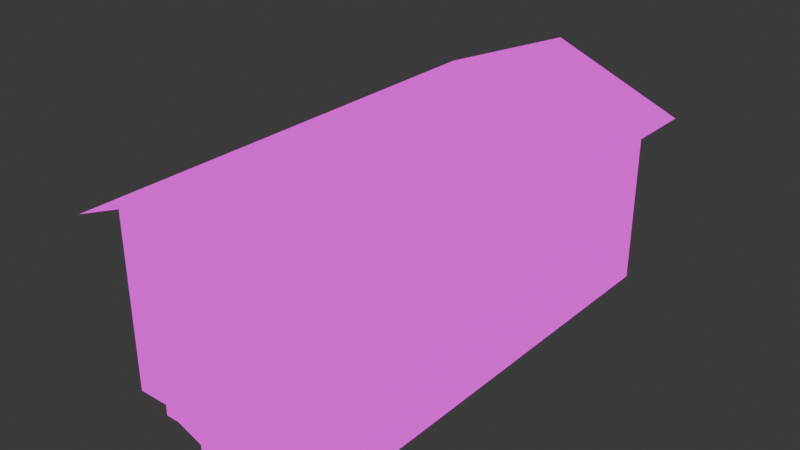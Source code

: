 # Source: storage.blend  (saved by Blender 4.2.66; exported with 4.5.12 LTS)
import bpy
from mathutils import Matrix  # noqa: F401  (used for matrix-valued properties, if any)

bpy.ops.wm.read_factory_settings(use_empty=True)
scene = bpy.context.scene
scene.name = 'Scene'

# ---- collections
col_collection = bpy.data.collections.new('Collection'); scene.collection.children.link(col_collection)

# ---- images (referenced by path relative to the original .blend; pixels are not part of the script)
import os
ASSET_DIR = os.environ.get("B2B_ASSET_DIR", "")  # directory of the original .blend (textures are referenced by path, not embedded)
HERE = os.path.dirname(os.path.abspath(__file__))  # packed textures are extracted next to this script under _unpacked/

def load_image(name, relpath, width, height, colorspace="sRGB"):
    """Load a texture the original file referenced (path relative to the .blend, or extracted next to this script)."""
    p = next((c for c in (os.path.join(HERE, relpath), os.path.join(ASSET_DIR, relpath)) if relpath and os.path.exists(c)), "")
    if p:
        img = bpy.data.images.load(p, check_existing=True)
        img.name = name
    else:  # same state as the original file: an image datablock whose file is absent (Cycles renders it pink)
        img = bpy.data.images.new(name, width, height)
        img.source = "FILE"
        img.filepath = "//" + (relpath or name)
    img.colorspace_settings.name = colorspace
    return img
img_buildings_png = load_image('buildings.png', 'buildings.png', 1024, 1024, 'sRGB')

# ---- materials (node trees are filled in below, after node groups)
mat_storage = bpy.data.materials.new('storage')
mat_storage.alpha_threshold = 0.0
mat_storage.roughness = 0.5
mat_storage.line_color = (0.0, 0.0, 0.0, 1.0)

# ---- material node trees
mat_storage.use_nodes = True; mat_storage.node_tree.nodes.clear()
_N = mat_storage.node_tree.nodes; _L = mat_storage.node_tree.links
n0 = _N.new('ShaderNodeOutputMaterial'); n0.name = 'Material Output'; n0.location = (300, 300)
n1 = _N.new('ShaderNodeEmission'); n1.name = 'Emission'; n1.location = (10, 300)
n2 = _N.new('ShaderNodeTexImage'); n2.name = 'Image Texture'; n2.location = (-280, 280)
n2.image = img_buildings_png
n2.interpolation = 'Closest'
_L.new(n1.outputs[0], n0.inputs[0])
_L.new(n2.outputs[0], n1.inputs[0])
n0.is_active_output = True

# ---- world
world_world = bpy.data.worlds.new('World'); scene.world = world_world
world_world.use_nodes = True; world_world.node_tree.nodes.clear()
_N = world_world.node_tree.nodes; _L = world_world.node_tree.links
n0 = _N.new('ShaderNodeOutputWorld'); n0.name = 'World Output'; n0.location = (300, 300)
n1 = _N.new('ShaderNodeBackground'); n1.name = 'Background'; n1.location = (10, 300)
n1.inputs[0].default_value = (0.05088, 0.05088, 0.05088, 1.0)
_L.new(n1.outputs[0], n0.inputs[0])
n0.is_active_output = True
world_world.color = (0.05088, 0.05088, 0.05088)
world_world.sun_shadow_jitter_overblur = 0.0

# ---- meshes
me_cube = bpy.data.meshes.new('Cube')
me_cube.from_pydata([(2.5, -5.0, 3.0), (2.5, -5.0, -1.0), (-2.5, -5.0, 3.0), (-2.5, -5.0, -1.0), (2.5, 5.0, 3.0), (2.5, 5.0, -1.0), (-2.5, 5.0, 3.0), (-2.5, 5.0, -1.0), (-1.5, -5.2, -1.0), (-1.5, -5.2, 3.0), (-1.5, -5.0, -1.0), (-1.5, -5.0, 3.0), (1.5, -5.2, -1.0), (1.5, -5.2, 3.0), (1.5, -5.0, -1.0), (1.5, -5.0, 3.0), (-1.5, -5.1, -1.0), (-1.5, -5.1, 3.0), (1.5, -5.1, -1.0), (1.5, -5.1, 3.0), (-1.5, -5.134, -1.0), (-1.5, -5.134, 3.0), (1.5, -5.197, -1.0), (1.5, -5.197, 3.0), (-0.09231, -5.433, -1.0), (-0.09231, -5.433, 3.0), (0.2224, -5.812, -1.0), (0.2224, -5.812, 3.0), (4.768e-07, -5.0, 4.0), (-4.768e-07, 5.0, 4.0), (4.768e-07, -5.5, 4.067), (-4.768e-07, 5.5, 4.067), (-3.0, -5.5, 2.866), (-3.0, 5.5, 2.866), (3.0, -5.5, 2.866), (3.0, 5.5, 2.866), (2.7, -1.0, -0.5), (2.7, -1.0, 2.5), (2.5, -1.0, -0.5), (2.5, -1.0, 2.5), (2.7, 1.0, -0.5), (2.7, 1.0, 2.5), (2.5, 1.0, -0.5), (2.5, 1.0, 2.5), (2.6, -1.0, -0.5), (2.6, -1.0, 2.5), (2.6, 1.0, -0.5), (2.6, 1.0, 2.5), (-2.7, 1.0, -0.5), (-2.7, 1.0, 2.5), (-2.5, 1.0, -0.5), (-2.5, 1.0, 2.5), (-2.7, -1.0, -0.5), (-2.7, -1.0, 2.5), (-2.5, -1.0, -0.5), (-2.5, -1.0, 2.5), (-2.6, 1.0, -0.5), (-2.6, 1.0, 2.5), (-2.6, -1.0, -0.5), (-2.6, -1.0, 2.5)], [], [(18, 19, 17, 16), (3, 2, 6, 7), (7, 6, 4, 5), (8, 9, 11, 10), (1, 0, 2, 3), (5, 4, 0, 1), (14, 15, 13, 12), (10, 8, 12, 14), (15, 11, 9, 13), (21, 20, 24, 25), (22, 26, 27, 23), (4, 6, 29), (2, 0, 28), (31, 33, 32, 30), (30, 34, 35, 31), (46, 47, 45, 44), (36, 37, 39, 38), (42, 43, 41, 40), (38, 36, 40, 42), (43, 39, 37, 41), (58, 59, 57, 56), (48, 49, 51, 50), (54, 55, 53, 52), (50, 48, 52, 54), (55, 51, 49, 53)])
_uv = me_cube.uv_layers.new(name='UVMap')
_uv.uv.foreach_set('vector', [0.3991, 0.8799, 0.3991, 0.8799, 0.3991, 0.8799, 0.3991, 0.8799, 0.4688, 0.4688, 0.4688, 0.4062, 0.3125, 0.4062, 0.3125, 0.4688, 0.5469, 0.4062, 0.5469, 0.4688, 0.4688, 0.4688, 0.4688, 0.4062, 0.3831, 0.8814, 0.3831, 0.8814, 0.3831, 0.8814, 0.3831, 0.8814, 0.5469, 0.4062, 0.5469, 0.4688, 0.4688, 0.4688, 0.4688, 0.4062, 0.5469, 0.4062, 0.5469, 0.4688, 0.3906, 0.4688, 0.3906, 0.4062, 0.3831, 0.8814, 0.3831, 0.8814, 0.3831, 0.8814, 0.3831, 0.8814, 0.3831, 0.8814, 0.3831, 0.8814, 0.3831, 0.8814, 0.3831, 0.8814, 0.3831, 0.8814, 0.3831, 0.8814, 0.3831, 0.8814, 0.3831, 0.8814, 0.6719, 0.4688, 0.6719, 0.4062, 0.6953, 0.4062, 0.6953, 0.4688, 0.6719, 0.4062, 0.6953, 0.4062, 0.6953, 0.4688, 0.6719, 0.4688, 0.4688, 0.4688, 0.5469, 0.4688, 0.5078, 0.4844, 0.4688, 0.4688, 0.5469, 0.4688, 0.5078, 0.4844, 0.2656, 0.5625, 0.2656, 0.5156, 0.4375, 0.5156, 0.4375, 0.5625, 0.2656, 0.5625, 0.2656, 0.5156, 0.4375, 0.5156, 0.4375, 0.5625, 0.6562, 0.4062, 0.6562, 0.4531, 0.625, 0.4531, 0.625, 0.4062, 0.3831, 0.8814, 0.3831, 0.8814, 0.3831, 0.8814, 0.3831, 0.8814, 0.3831, 0.8814, 0.3831, 0.8814, 0.3831, 0.8814, 0.3831, 0.8814, 0.3831, 0.8814, 0.3831, 0.8814, 0.3831, 0.8814, 0.3831, 0.8814, 0.3831, 0.8814, 0.3831, 0.8814, 0.3831, 0.8814, 0.3831, 0.8814, 0.6562, 0.4062, 0.6562, 0.4531, 0.625, 0.4531, 0.625, 0.4062, 0.3831, 0.8814, 0.3831, 0.8814, 0.3831, 0.8814, 0.3831, 0.8814, 0.3831, 0.8814, 0.3831, 0.8814, 0.3831, 0.8814, 0.3831, 0.8814, 0.3831, 0.8814, 0.3831, 0.8814, 0.3831, 0.8814, 0.3831, 0.8814, 0.3831, 0.8814, 0.3831, 0.8814, 0.3831, 0.8814, 0.3831, 0.8814])
me_cube.materials.append(mat_storage)
me_cube.use_mirror_vertex_groups = False
me_cube.update()

# ---- objects
ob_storage = bpy.data.objects.new('storage', me_cube)

# ---- transforms, parenting, visibility, modifiers, constraints
ob_storage.location = (0.0, 0.0, 1.0)
ob_storage.lock_rotations_4d = False
ob_storage.empty_display_type = 'ARROWS'
ob_storage.lineart.crease_threshold = 0.0

# ---- collection membership
col_collection.objects.link(ob_storage)

# ---- scene / render settings (as saved in the file)
scene.frame_start = 1; scene.frame_end = 250; scene.frame_set(1)
scene.render.engine = 'BLENDER_EEVEE_NEXT'
bpy.context.view_layer.update()

# ---- added for rendering (the .blend has no active camera): camera
cam_auto = bpy.data.cameras.new('AutoCamera')
cam_auto.lens = 50.0
cam_auto.sensor_width = 36.0
cam_auto.clip_end = 1000.0
ob_auto_camera = bpy.data.objects.new('AutoCamera', cam_auto)
scene.collection.objects.link(ob_auto_camera)
ob_auto_camera.location = (12.7407, -15.4447, 12.7259)
ob_auto_camera.rotation_euler = (1.09748, -7.21219e-08, 0.694738)
scene.camera = ob_auto_camera
bpy.context.view_layer.update()
